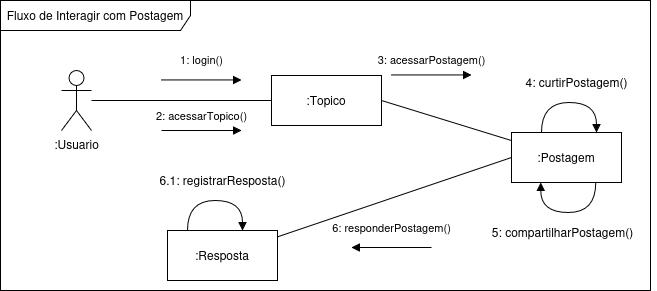

The diagram above was exported from draw.io. Its source (the exported page's mxGraphModel, read from the mxfile embedded in the PNG):
<mxGraphModel dx="1650" dy="874" grid="1" gridSize="10" guides="1" tooltips="1" connect="1" arrows="1" fold="1" page="1" pageScale="1" pageWidth="827" pageHeight="1169" math="0" shadow="0">
  <root>
    <mxCell id="0" />
    <mxCell id="1" parent="0" />
    <mxCell id="aLn3Fs20sW3HYPBfMoPL-28" value="" style="group" vertex="1" connectable="0" parent="1">
      <mxGeometry x="80" y="300" width="656" height="290" as="geometry" />
    </mxCell>
    <mxCell id="aLn3Fs20sW3HYPBfMoPL-1" value="&lt;div align=&quot;center&quot;&gt;Fluxo de Interagir com Postagem&lt;/div&gt;" style="shape=umlFrame;whiteSpace=wrap;html=1;pointerEvents=0;width=190;height=30;align=center;" vertex="1" parent="aLn3Fs20sW3HYPBfMoPL-28">
      <mxGeometry width="650" height="290" as="geometry" />
    </mxCell>
    <mxCell id="aLn3Fs20sW3HYPBfMoPL-2" value=":Usuario" style="shape=umlActor;verticalLabelPosition=bottom;verticalAlign=top;html=1;" vertex="1" parent="aLn3Fs20sW3HYPBfMoPL-28">
      <mxGeometry x="61" y="70" width="30" height="60" as="geometry" />
    </mxCell>
    <mxCell id="aLn3Fs20sW3HYPBfMoPL-3" style="rounded=0;orthogonalLoop=1;jettySize=auto;html=1;exitX=0;exitY=0.5;exitDx=0;exitDy=0;endArrow=none;startFill=0;" edge="1" parent="aLn3Fs20sW3HYPBfMoPL-28" source="aLn3Fs20sW3HYPBfMoPL-5" target="aLn3Fs20sW3HYPBfMoPL-2">
      <mxGeometry relative="1" as="geometry" />
    </mxCell>
    <mxCell id="aLn3Fs20sW3HYPBfMoPL-4" style="rounded=0;orthogonalLoop=1;jettySize=auto;html=1;exitX=1;exitY=0.5;exitDx=0;exitDy=0;endArrow=none;startFill=0;" edge="1" parent="aLn3Fs20sW3HYPBfMoPL-28" source="aLn3Fs20sW3HYPBfMoPL-5" target="aLn3Fs20sW3HYPBfMoPL-20">
      <mxGeometry relative="1" as="geometry" />
    </mxCell>
    <mxCell id="aLn3Fs20sW3HYPBfMoPL-5" value=":Topico" style="html=1;whiteSpace=wrap;" vertex="1" parent="aLn3Fs20sW3HYPBfMoPL-28">
      <mxGeometry x="271" y="75" width="110" height="50" as="geometry" />
    </mxCell>
    <mxCell id="aLn3Fs20sW3HYPBfMoPL-6" value="1: login()" style="html=1;verticalAlign=bottom;endArrow=block;curved=0;rounded=0;" edge="1" parent="aLn3Fs20sW3HYPBfMoPL-28">
      <mxGeometry y="10" width="80" relative="1" as="geometry">
        <mxPoint x="161" y="79.44000000000005" as="sourcePoint" />
        <mxPoint x="241" y="79.44000000000005" as="targetPoint" />
        <mxPoint as="offset" />
      </mxGeometry>
    </mxCell>
    <mxCell id="aLn3Fs20sW3HYPBfMoPL-7" value="2: acessarTopico()" style="html=1;verticalAlign=bottom;endArrow=block;curved=0;rounded=0;" edge="1" parent="aLn3Fs20sW3HYPBfMoPL-28">
      <mxGeometry y="5" width="80" relative="1" as="geometry">
        <mxPoint x="161" y="130" as="sourcePoint" />
        <mxPoint x="241" y="130" as="targetPoint" />
        <mxPoint as="offset" />
      </mxGeometry>
    </mxCell>
    <mxCell id="aLn3Fs20sW3HYPBfMoPL-8" value="3: acessarPostagem()" style="html=1;verticalAlign=bottom;endArrow=block;curved=0;rounded=0;" edge="1" parent="aLn3Fs20sW3HYPBfMoPL-28">
      <mxGeometry y="5" width="80" relative="1" as="geometry">
        <mxPoint x="391" y="74.44000000000005" as="sourcePoint" />
        <mxPoint x="471" y="74.44000000000005" as="targetPoint" />
        <mxPoint as="offset" />
      </mxGeometry>
    </mxCell>
    <mxCell id="aLn3Fs20sW3HYPBfMoPL-9" value="6: responderPostagem()" style="html=1;verticalAlign=bottom;endArrow=none;curved=0;rounded=0;startArrow=block;startFill=1;" edge="1" parent="aLn3Fs20sW3HYPBfMoPL-28">
      <mxGeometry y="10" width="80" relative="1" as="geometry">
        <mxPoint x="351" y="247" as="sourcePoint" />
        <mxPoint x="431" y="247" as="targetPoint" />
        <mxPoint as="offset" />
      </mxGeometry>
    </mxCell>
    <mxCell id="aLn3Fs20sW3HYPBfMoPL-10" value="" style="group" vertex="1" connectable="0" parent="aLn3Fs20sW3HYPBfMoPL-28">
      <mxGeometry x="157" y="165" width="140" height="115" as="geometry" />
    </mxCell>
    <mxCell id="aLn3Fs20sW3HYPBfMoPL-11" value="" style="group" vertex="1" connectable="0" parent="aLn3Fs20sW3HYPBfMoPL-28">
      <mxGeometry x="157" y="165" width="140" height="115" as="geometry" />
    </mxCell>
    <mxCell id="aLn3Fs20sW3HYPBfMoPL-12" value=":Resposta" style="html=1;whiteSpace=wrap;" vertex="1" parent="aLn3Fs20sW3HYPBfMoPL-11">
      <mxGeometry x="10" y="65" width="110" height="50" as="geometry" />
    </mxCell>
    <mxCell id="aLn3Fs20sW3HYPBfMoPL-13" value="" style="group" vertex="1" connectable="0" parent="aLn3Fs20sW3HYPBfMoPL-11">
      <mxGeometry width="140" height="65" as="geometry" />
    </mxCell>
    <mxCell id="aLn3Fs20sW3HYPBfMoPL-14" value="6.1: registrarResposta()" style="text;html=1;align=center;verticalAlign=middle;resizable=0;points=[];autosize=1;strokeColor=none;fillColor=none;" vertex="1" parent="aLn3Fs20sW3HYPBfMoPL-13">
      <mxGeometry x="-10" width="150" height="30" as="geometry" />
    </mxCell>
    <mxCell id="aLn3Fs20sW3HYPBfMoPL-15" value="" style="endArrow=block;html=1;rounded=0;endFill=1;edgeStyle=orthogonalEdgeStyle;exitX=0.25;exitY=0;exitDx=0;exitDy=0;entryX=0.75;entryY=0;entryDx=0;entryDy=0;elbow=vertical;curved=1;" edge="1" parent="aLn3Fs20sW3HYPBfMoPL-13">
      <mxGeometry width="50" height="50" relative="1" as="geometry">
        <mxPoint x="30" y="65" as="sourcePoint" />
        <mxPoint x="85" y="65" as="targetPoint" />
        <Array as="points">
          <mxPoint x="30" y="35" />
          <mxPoint x="85" y="35" />
        </Array>
      </mxGeometry>
    </mxCell>
    <mxCell id="aLn3Fs20sW3HYPBfMoPL-16" style="rounded=0;orthogonalLoop=1;jettySize=auto;html=1;exitX=0;exitY=0.5;exitDx=0;exitDy=0;endArrow=none;startFill=0;" edge="1" parent="aLn3Fs20sW3HYPBfMoPL-28" source="aLn3Fs20sW3HYPBfMoPL-20" target="aLn3Fs20sW3HYPBfMoPL-12">
      <mxGeometry relative="1" as="geometry" />
    </mxCell>
    <mxCell id="aLn3Fs20sW3HYPBfMoPL-17" value="" style="group" vertex="1" connectable="0" parent="aLn3Fs20sW3HYPBfMoPL-28">
      <mxGeometry x="482" y="182" width="160" height="65" as="geometry" />
    </mxCell>
    <mxCell id="aLn3Fs20sW3HYPBfMoPL-18" value="" style="group" vertex="1" connectable="0" parent="aLn3Fs20sW3HYPBfMoPL-28">
      <mxGeometry x="482.25" y="67" width="173.75" height="180" as="geometry" />
    </mxCell>
    <mxCell id="aLn3Fs20sW3HYPBfMoPL-19" value="" style="group" vertex="1" connectable="0" parent="aLn3Fs20sW3HYPBfMoPL-18">
      <mxGeometry x="18.75" width="155" height="115" as="geometry" />
    </mxCell>
    <mxCell id="aLn3Fs20sW3HYPBfMoPL-20" value=":Postagem" style="html=1;whiteSpace=wrap;" vertex="1" parent="aLn3Fs20sW3HYPBfMoPL-19">
      <mxGeometry x="10" y="65" width="110" height="50" as="geometry" />
    </mxCell>
    <mxCell id="aLn3Fs20sW3HYPBfMoPL-21" value="" style="group" vertex="1" connectable="0" parent="aLn3Fs20sW3HYPBfMoPL-19">
      <mxGeometry width="130" height="65" as="geometry" />
    </mxCell>
    <mxCell id="aLn3Fs20sW3HYPBfMoPL-22" value="" style="group" connectable="0" vertex="1" parent="aLn3Fs20sW3HYPBfMoPL-19">
      <mxGeometry x="10" width="145" height="65" as="geometry" />
    </mxCell>
    <mxCell id="aLn3Fs20sW3HYPBfMoPL-23" value="4: curtirPostagem()" style="text;html=1;align=center;verticalAlign=middle;resizable=0;points=[];autosize=1;strokeColor=none;fillColor=none;" vertex="1" parent="aLn3Fs20sW3HYPBfMoPL-22">
      <mxGeometry width="130" height="30" as="geometry" />
    </mxCell>
    <mxCell id="aLn3Fs20sW3HYPBfMoPL-24" value="" style="endArrow=block;html=1;rounded=0;endFill=1;edgeStyle=orthogonalEdgeStyle;exitX=0.25;exitY=0;exitDx=0;exitDy=0;entryX=0.75;entryY=0;entryDx=0;entryDy=0;elbow=vertical;curved=1;" edge="1" parent="aLn3Fs20sW3HYPBfMoPL-22">
      <mxGeometry width="50" height="50" relative="1" as="geometry">
        <mxPoint x="30" y="65" as="sourcePoint" />
        <mxPoint x="85" y="65" as="targetPoint" />
        <Array as="points">
          <mxPoint x="30" y="35" />
          <mxPoint x="85" y="35" />
        </Array>
      </mxGeometry>
    </mxCell>
    <mxCell id="aLn3Fs20sW3HYPBfMoPL-25" value="" style="group" vertex="1" connectable="0" parent="aLn3Fs20sW3HYPBfMoPL-18">
      <mxGeometry y="115" width="160" height="65" as="geometry" />
    </mxCell>
    <mxCell id="aLn3Fs20sW3HYPBfMoPL-26" value="5: compartilharPostagem()" style="text;html=1;align=center;verticalAlign=middle;resizable=0;points=[];autosize=1;strokeColor=none;fillColor=none;rotation=0;" vertex="1" parent="aLn3Fs20sW3HYPBfMoPL-25">
      <mxGeometry y="35" width="160" height="30" as="geometry" />
    </mxCell>
    <mxCell id="aLn3Fs20sW3HYPBfMoPL-27" value="" style="endArrow=block;html=1;rounded=0;endFill=1;edgeStyle=orthogonalEdgeStyle;exitX=0.25;exitY=0;exitDx=0;exitDy=0;entryX=0.75;entryY=0;entryDx=0;entryDy=0;elbow=vertical;curved=1;" edge="1" parent="aLn3Fs20sW3HYPBfMoPL-25">
      <mxGeometry width="50" height="50" relative="1" as="geometry">
        <mxPoint x="113" as="sourcePoint" />
        <mxPoint x="58" as="targetPoint" />
        <Array as="points">
          <mxPoint x="113" y="30" />
          <mxPoint x="58" y="30" />
        </Array>
      </mxGeometry>
    </mxCell>
  </root>
</mxGraphModel>